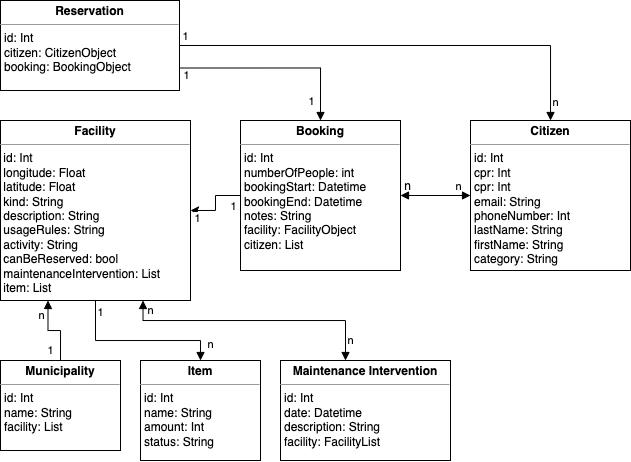

The diagram above was exported from draw.io. Its source (the exported page's mxGraphModel, read from the mxfile embedded in the PNG):
<mxGraphModel dx="439" dy="521" grid="1" gridSize="10" guides="1" tooltips="1" connect="1" arrows="1" fold="1" page="1" pageScale="1" pageWidth="827" pageHeight="1169" math="0" shadow="0">
  <root>
    <mxCell id="0" />
    <mxCell id="1" parent="0" />
    <mxCell id="16" value="&lt;p style=&quot;margin: 0px ; margin-top: 4px ; text-align: center&quot;&gt;&lt;b&gt;Citizen&lt;/b&gt;&lt;/p&gt;&lt;hr size=&quot;1&quot;&gt;&lt;p style=&quot;margin: 0px ; margin-left: 4px&quot;&gt;id: Int&lt;/p&gt;&lt;p style=&quot;margin: 0px ; margin-left: 4px&quot;&gt;cpr: Int&lt;/p&gt;&lt;p style=&quot;margin: 0px ; margin-left: 4px&quot;&gt;cpr: Int&lt;/p&gt;&lt;p style=&quot;margin: 0px ; margin-left: 4px&quot;&gt;email: String&lt;/p&gt;&lt;p style=&quot;margin: 0px ; margin-left: 4px&quot;&gt;phoneNumber: Int&lt;/p&gt;&lt;p style=&quot;margin: 0px ; margin-left: 4px&quot;&gt;lastName: String&lt;/p&gt;&lt;p style=&quot;margin: 0px ; margin-left: 4px&quot;&gt;firstName: String&lt;/p&gt;&lt;p style=&quot;margin: 0px ; margin-left: 4px&quot;&gt;category: String&lt;/p&gt;&lt;p style=&quot;margin: 0px ; margin-left: 4px&quot;&gt;&lt;br&gt;&lt;/p&gt;" style="verticalAlign=top;align=left;overflow=fill;fontSize=12;fontFamily=Helvetica;html=1;" vertex="1" parent="1">
      <mxGeometry x="550" y="300" width="160" height="150" as="geometry" />
    </mxCell>
    <mxCell id="32" style="edgeStyle=orthogonalEdgeStyle;rounded=0;html=1;exitX=1;exitY=0.5;exitDx=0;exitDy=0;entryX=0;entryY=0.5;entryDx=0;entryDy=0;startArrow=block;startFill=1;endArrow=block;endFill=1;" edge="1" parent="1" source="17" target="16">
      <mxGeometry relative="1" as="geometry">
        <Array as="points" />
      </mxGeometry>
    </mxCell>
    <mxCell id="46" value="n" style="edgeLabel;html=1;align=center;verticalAlign=middle;resizable=0;points=[];" vertex="1" connectable="0" parent="32">
      <mxGeometry x="0.5878" y="2" relative="1" as="geometry">
        <mxPoint x="2" y="-7" as="offset" />
      </mxGeometry>
    </mxCell>
    <mxCell id="17" value="&lt;p style=&quot;margin: 0px ; margin-top: 4px ; text-align: center&quot;&gt;&lt;b&gt;Booking&lt;/b&gt;&lt;/p&gt;&lt;hr size=&quot;1&quot;&gt;&lt;p style=&quot;margin: 0px ; margin-left: 4px&quot;&gt;id: Int&lt;/p&gt;&lt;p style=&quot;margin: 0px ; margin-left: 4px&quot;&gt;numberOfPeople: int&lt;/p&gt;&lt;p style=&quot;margin: 0px ; margin-left: 4px&quot;&gt;bookingStart: Datetime&lt;/p&gt;&lt;p style=&quot;margin: 0px ; margin-left: 4px&quot;&gt;bookingEnd: Datetime&lt;/p&gt;&lt;p style=&quot;margin: 0px ; margin-left: 4px&quot;&gt;notes: String&lt;/p&gt;&lt;p style=&quot;margin: 0px ; margin-left: 4px&quot;&gt;facility: FacilityObject&lt;/p&gt;&lt;p style=&quot;margin: 0px ; margin-left: 4px&quot;&gt;citizen: List&lt;/p&gt;&lt;p style=&quot;margin: 0px ; margin-left: 4px&quot;&gt;&lt;br&gt;&lt;/p&gt;&lt;p style=&quot;margin: 0px ; margin-left: 4px&quot;&gt;&lt;br&gt;&lt;/p&gt;" style="verticalAlign=top;align=left;overflow=fill;fontSize=12;fontFamily=Helvetica;html=1;" vertex="1" parent="1">
      <mxGeometry x="320" y="300" width="160" height="150" as="geometry" />
    </mxCell>
    <mxCell id="26" style="edgeStyle=orthogonalEdgeStyle;rounded=0;html=1;startArrow=classic;startFill=1;endArrow=none;endFill=0;exitX=1;exitY=0.5;exitDx=0;exitDy=0;" edge="1" parent="1" source="19" target="17">
      <mxGeometry relative="1" as="geometry">
        <mxPoint x="370" y="340" as="targetPoint" />
      </mxGeometry>
    </mxCell>
    <mxCell id="43" value="1" style="edgeLabel;html=1;align=center;verticalAlign=middle;resizable=0;points=[];" vertex="1" connectable="0" parent="26">
      <mxGeometry x="0.8532" relative="1" as="geometry">
        <mxPoint x="-2" y="11" as="offset" />
      </mxGeometry>
    </mxCell>
    <mxCell id="44" value="1" style="edgeLabel;html=1;align=center;verticalAlign=middle;resizable=0;points=[];" vertex="1" connectable="0" parent="26">
      <mxGeometry x="-0.5906" relative="1" as="geometry">
        <mxPoint x="-7" y="8" as="offset" />
      </mxGeometry>
    </mxCell>
    <mxCell id="34" style="edgeStyle=orthogonalEdgeStyle;rounded=0;html=1;exitX=0.5;exitY=1;exitDx=0;exitDy=0;startArrow=none;startFill=0;endArrow=block;endFill=1;entryX=0.5;entryY=0;entryDx=0;entryDy=0;" edge="1" parent="1" source="19" target="35">
      <mxGeometry relative="1" as="geometry">
        <mxPoint x="225" y="520" as="targetPoint" />
        <Array as="points">
          <mxPoint x="175" y="520" />
          <mxPoint x="280" y="520" />
        </Array>
      </mxGeometry>
    </mxCell>
    <mxCell id="41" value="n" style="edgeLabel;html=1;align=center;verticalAlign=middle;resizable=0;points=[];" vertex="1" connectable="0" parent="34">
      <mxGeometry x="0.8021" y="-1" relative="1" as="geometry">
        <mxPoint x="11" as="offset" />
      </mxGeometry>
    </mxCell>
    <mxCell id="42" value="1" style="edgeLabel;html=1;align=center;verticalAlign=middle;resizable=0;points=[];" vertex="1" connectable="0" parent="34">
      <mxGeometry x="-0.8533" y="1" relative="1" as="geometry">
        <mxPoint x="4" as="offset" />
      </mxGeometry>
    </mxCell>
    <mxCell id="19" value="&lt;p style=&quot;margin: 0px ; margin-top: 4px ; text-align: center&quot;&gt;&lt;b&gt;Facility&lt;/b&gt;&lt;/p&gt;&lt;hr size=&quot;1&quot;&gt;&lt;p style=&quot;margin: 0px ; margin-left: 4px&quot;&gt;&lt;/p&gt;&amp;nbsp;id: Int&lt;br&gt;&amp;nbsp;longitude: Float&lt;br&gt;&amp;nbsp;latitude: Float&lt;br&gt;&amp;nbsp;kind: String&lt;br&gt;&amp;nbsp;description: String&lt;br&gt;&amp;nbsp;usageRules: String&lt;br&gt;&amp;nbsp;activity: String&lt;br&gt;&amp;nbsp;canBeReserved: bool&lt;br&gt;&amp;nbsp;maintenanceIntervention: List&lt;br&gt;&amp;nbsp;item: List" style="verticalAlign=top;align=left;overflow=fill;fontSize=12;fontFamily=Helvetica;html=1;" vertex="1" parent="1">
      <mxGeometry x="80" y="300" width="190" height="180" as="geometry" />
    </mxCell>
    <mxCell id="33" style="edgeStyle=orthogonalEdgeStyle;rounded=0;html=1;exitX=0.5;exitY=0;exitDx=0;exitDy=0;entryX=0.25;entryY=1;entryDx=0;entryDy=0;startArrow=none;startFill=0;endArrow=block;endFill=1;" edge="1" parent="1" source="20" target="19">
      <mxGeometry relative="1" as="geometry" />
    </mxCell>
    <mxCell id="39" value="1" style="edgeLabel;html=1;align=center;verticalAlign=middle;resizable=0;points=[];" vertex="1" connectable="0" parent="33">
      <mxGeometry x="-0.539" relative="1" as="geometry">
        <mxPoint x="-10" y="7" as="offset" />
      </mxGeometry>
    </mxCell>
    <mxCell id="40" value="n" style="edgeLabel;html=1;align=center;verticalAlign=middle;resizable=0;points=[];" vertex="1" connectable="0" parent="33">
      <mxGeometry x="0.5793" y="1" relative="1" as="geometry">
        <mxPoint x="-6" as="offset" />
      </mxGeometry>
    </mxCell>
    <mxCell id="20" value="&lt;p style=&quot;margin: 0px ; margin-top: 4px ; text-align: center&quot;&gt;&lt;b&gt;Municipality&lt;/b&gt;&lt;/p&gt;&lt;hr size=&quot;1&quot;&gt;&lt;p style=&quot;margin: 0px ; margin-left: 4px&quot;&gt;id: Int&lt;/p&gt;&lt;p style=&quot;margin: 0px ; margin-left: 4px&quot;&gt;name: String&lt;/p&gt;&lt;p style=&quot;margin: 0px ; margin-left: 4px&quot;&gt;facility: List&lt;/p&gt;" style="verticalAlign=top;align=left;overflow=fill;fontSize=12;fontFamily=Helvetica;html=1;" vertex="1" parent="1">
      <mxGeometry x="80" y="540" width="120" height="90" as="geometry" />
    </mxCell>
    <mxCell id="25" value="" style="edgeStyle=orthogonalEdgeStyle;rounded=0;html=1;endArrow=block;endFill=1;" edge="1" parent="1" source="21" target="16">
      <mxGeometry relative="1" as="geometry" />
    </mxCell>
    <mxCell id="50" value="n" style="edgeLabel;html=1;align=center;verticalAlign=middle;resizable=0;points=[];" vertex="1" connectable="0" parent="25">
      <mxGeometry x="0.9049" y="1" relative="1" as="geometry">
        <mxPoint x="4" y="3" as="offset" />
      </mxGeometry>
    </mxCell>
    <mxCell id="36" style="edgeStyle=orthogonalEdgeStyle;rounded=0;html=1;exitX=1;exitY=0.75;exitDx=0;exitDy=0;entryX=0.5;entryY=0;entryDx=0;entryDy=0;startArrow=none;startFill=0;endArrow=block;endFill=1;" edge="1" parent="1" source="21" target="17">
      <mxGeometry relative="1" as="geometry" />
    </mxCell>
    <mxCell id="47" value="1" style="edgeLabel;html=1;align=center;verticalAlign=middle;resizable=0;points=[];" vertex="1" connectable="0" parent="36">
      <mxGeometry x="-0.9055" y="-1" relative="1" as="geometry">
        <mxPoint x="-2" y="6" as="offset" />
      </mxGeometry>
    </mxCell>
    <mxCell id="48" value="1" style="edgeLabel;html=1;align=center;verticalAlign=middle;resizable=0;points=[];" vertex="1" connectable="0" parent="36">
      <mxGeometry x="0.7582" y="1" relative="1" as="geometry">
        <mxPoint x="-10" y="4" as="offset" />
      </mxGeometry>
    </mxCell>
    <mxCell id="21" value="&lt;p style=&quot;margin: 0px ; margin-top: 4px ; text-align: center&quot;&gt;&lt;b&gt;Reservation&lt;/b&gt;&lt;/p&gt;&lt;hr size=&quot;1&quot;&gt;&lt;p style=&quot;margin: 0px ; margin-left: 4px&quot;&gt;id: Int&amp;nbsp;&lt;/p&gt;&lt;p style=&quot;margin: 0px ; margin-left: 4px&quot;&gt;citizen: CitizenObject&lt;/p&gt;&lt;p style=&quot;margin: 0px ; margin-left: 4px&quot;&gt;booking: BookingObject&lt;/p&gt;" style="verticalAlign=top;align=left;overflow=fill;fontSize=12;fontFamily=Helvetica;html=1;" vertex="1" parent="1">
      <mxGeometry x="80" y="180" width="179" height="90" as="geometry" />
    </mxCell>
    <mxCell id="29" style="edgeStyle=orthogonalEdgeStyle;rounded=0;html=1;startArrow=block;startFill=1;endArrow=block;endFill=1;entryX=0.75;entryY=1;entryDx=0;entryDy=0;" edge="1" parent="1" source="23" target="19">
      <mxGeometry relative="1" as="geometry">
        <mxPoint x="269" y="450" as="targetPoint" />
        <Array as="points">
          <mxPoint x="425" y="500" />
          <mxPoint x="222" y="500" />
        </Array>
      </mxGeometry>
    </mxCell>
    <mxCell id="37" value="n" style="edgeLabel;html=1;align=center;verticalAlign=middle;resizable=0;points=[];" vertex="1" connectable="0" parent="29">
      <mxGeometry x="0.2401" y="-1" relative="1" as="geometry">
        <mxPoint x="-72" y="-9" as="offset" />
      </mxGeometry>
    </mxCell>
    <mxCell id="38" value="n" style="edgeLabel;html=1;align=center;verticalAlign=middle;resizable=0;points=[];" vertex="1" connectable="0" parent="29">
      <mxGeometry x="-0.6277" y="2" relative="1" as="geometry">
        <mxPoint x="14" y="18" as="offset" />
      </mxGeometry>
    </mxCell>
    <mxCell id="23" value="&lt;p style=&quot;margin: 0px ; margin-top: 4px ; text-align: center&quot;&gt;&lt;b&gt;Maintenance Intervention&lt;/b&gt;&lt;/p&gt;&lt;hr size=&quot;1&quot;&gt;&lt;p style=&quot;margin: 0px ; margin-left: 4px&quot;&gt;id: Int&lt;/p&gt;&lt;p style=&quot;margin: 0px ; margin-left: 4px&quot;&gt;date: Datetime&lt;/p&gt;&lt;p style=&quot;margin: 0px ; margin-left: 4px&quot;&gt;description: String&lt;/p&gt;&lt;p style=&quot;margin: 0px ; margin-left: 4px&quot;&gt;facility: FacilityList&lt;/p&gt;&amp;nbsp;" style="verticalAlign=top;align=left;overflow=fill;fontSize=12;fontFamily=Helvetica;html=1;" vertex="1" parent="1">
      <mxGeometry x="360" y="540" width="170" height="100" as="geometry" />
    </mxCell>
    <mxCell id="35" value="&lt;p style=&quot;margin: 0px ; margin-top: 4px ; text-align: center&quot;&gt;&lt;b&gt;Item&lt;/b&gt;&lt;/p&gt;&lt;hr size=&quot;1&quot;&gt;&lt;p style=&quot;margin: 0px 0px 0px 4px&quot;&gt;id: Int&lt;/p&gt;&lt;p style=&quot;margin: 0px 0px 0px 4px&quot;&gt;name: String&lt;/p&gt;&lt;p style=&quot;margin: 0px 0px 0px 4px&quot;&gt;amount: Int&lt;/p&gt;&lt;p style=&quot;margin: 0px ; margin-left: 4px&quot;&gt;&lt;span&gt;status: String&lt;/span&gt;&lt;br&gt;&lt;/p&gt;" style="verticalAlign=top;align=left;overflow=fill;fontSize=12;fontFamily=Helvetica;html=1;" vertex="1" parent="1">
      <mxGeometry x="220" y="540" width="120" height="100" as="geometry" />
    </mxCell>
    <mxCell id="45" value="n" style="text;html=1;align=center;verticalAlign=middle;resizable=0;points=[];autosize=1;strokeColor=none;fillColor=none;" vertex="1" parent="1">
      <mxGeometry x="477" y="356" width="20" height="20" as="geometry" />
    </mxCell>
    <mxCell id="49" value="1" style="edgeLabel;html=1;align=center;verticalAlign=middle;resizable=0;points=[];" vertex="1" connectable="0" parent="1">
      <mxGeometry x="265.0021667312123" y="216.0010837189593" as="geometry" />
    </mxCell>
  </root>
</mxGraphModel>